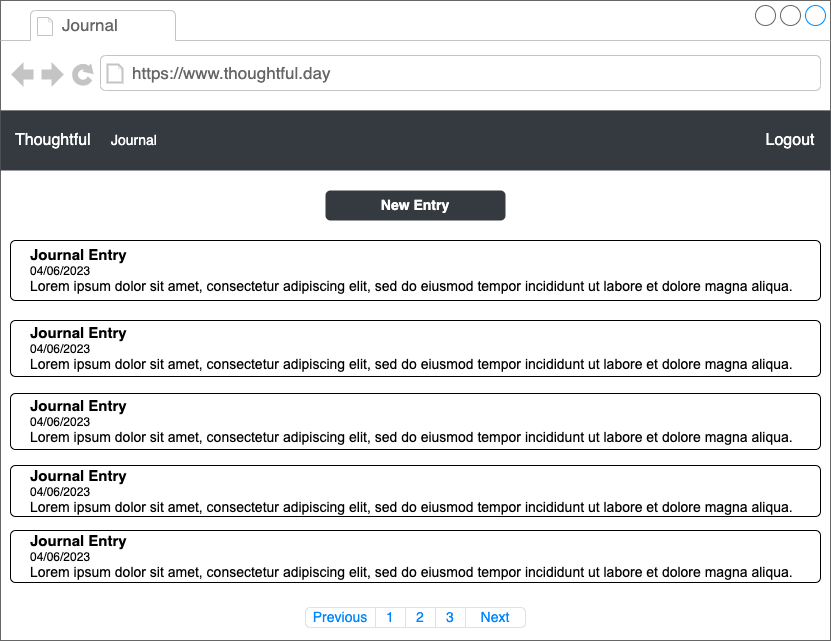

The diagram above was exported from draw.io. Its source (the exported page's mxGraphModel, read from the mxfile embedded in the PNG):
<mxGraphModel dx="1027" dy="809" grid="1" gridSize="10" guides="1" tooltips="1" connect="1" arrows="1" fold="1" page="1" pageScale="1" pageWidth="850" pageHeight="1100" math="0" shadow="0">
  <root>
    <mxCell id="0" />
    <mxCell id="1" parent="0" />
    <mxCell id="eVFFR3-x4K9Wu56PvDzQ-1" value="" style="strokeWidth=1;shadow=0;dashed=0;align=center;html=1;shape=mxgraph.mockup.containers.browserWindow;rSize=0;strokeColor=#666666;strokeColor2=#008cff;strokeColor3=#c4c4c4;mainText=,;recursiveResize=0;" parent="1" vertex="1">
      <mxGeometry x="10" y="60" width="830" height="640" as="geometry" />
    </mxCell>
    <mxCell id="eVFFR3-x4K9Wu56PvDzQ-2" value="Journal" style="strokeWidth=1;shadow=0;dashed=0;align=center;html=1;shape=mxgraph.mockup.containers.anchor;fontSize=17;fontColor=#666666;align=left;" parent="eVFFR3-x4K9Wu56PvDzQ-1" vertex="1">
      <mxGeometry x="60" y="12" width="110" height="26" as="geometry" />
    </mxCell>
    <mxCell id="eVFFR3-x4K9Wu56PvDzQ-3" value="https://www.thoughtful.day" style="strokeWidth=1;shadow=0;dashed=0;align=center;html=1;shape=mxgraph.mockup.containers.anchor;rSize=0;fontSize=17;fontColor=#666666;align=left;" parent="eVFFR3-x4K9Wu56PvDzQ-1" vertex="1">
      <mxGeometry x="130" y="60" width="250" height="26" as="geometry" />
    </mxCell>
    <mxCell id="eVFFR3-x4K9Wu56PvDzQ-4" value="Thoughtful" style="html=1;shadow=0;dashed=0;fillColor=#343A40;strokeColor=none;fontSize=16;fontColor=#ffffff;align=left;spacing=15;" parent="eVFFR3-x4K9Wu56PvDzQ-1" vertex="1">
      <mxGeometry y="110" width="830" height="60" as="geometry" />
    </mxCell>
    <mxCell id="eVFFR3-x4K9Wu56PvDzQ-5" value="Journal" style="fillColor=none;strokeColor=none;fontSize=14;fontColor=#FFFFFF;align=center;" parent="eVFFR3-x4K9Wu56PvDzQ-4" vertex="1">
      <mxGeometry width="70" height="40" relative="1" as="geometry">
        <mxPoint x="99" y="9" as="offset" />
      </mxGeometry>
    </mxCell>
    <mxCell id="yJJ1TB1VyKhSPyHq2Gy8-1" value="Logout" style="html=1;shadow=0;dashed=0;shape=mxgraph.bootstrap.rrect;rSize=5;strokeColor=none;strokeWidth=1;fillColor=#343A40;fontColor=#ffffff;whiteSpace=wrap;align=center;verticalAlign=middle;spacingLeft=0;fontStyle=0;fontSize=16;spacing=5;" parent="eVFFR3-x4K9Wu56PvDzQ-4" vertex="1">
      <mxGeometry x="760" y="10" width="60" height="40" as="geometry" />
    </mxCell>
    <mxCell id="kj1JMG1ugugfII_f4Epz-31" value="" style="html=1;shadow=0;dashed=0;shape=mxgraph.bootstrap.rrect;rSize=5;strokeColor=#DEE2E6;html=1;whiteSpace=wrap;fillColor=#ffffff;fontColor=#0085FC;fontSize=14;" parent="eVFFR3-x4K9Wu56PvDzQ-1" vertex="1">
      <mxGeometry x="305" y="607" width="220" height="20" as="geometry" />
    </mxCell>
    <mxCell id="kj1JMG1ugugfII_f4Epz-32" value="Previous" style="strokeColor=inherit;fillColor=inherit;gradientColor=inherit;fontColor=inherit;html=1;shadow=0;dashed=0;shape=mxgraph.bootstrap.leftButton;rSize=5;perimeter=none;whiteSpace=wrap;resizeHeight=1;fontSize=14;" parent="kj1JMG1ugugfII_f4Epz-31" vertex="1">
      <mxGeometry width="70" height="20" relative="1" as="geometry" />
    </mxCell>
    <mxCell id="kj1JMG1ugugfII_f4Epz-33" value="1" style="strokeColor=inherit;fillColor=inherit;gradientColor=inherit;fontColor=inherit;html=1;shadow=0;dashed=0;perimeter=none;whiteSpace=wrap;resizeHeight=1;fontSize=14;" parent="kj1JMG1ugugfII_f4Epz-31" vertex="1">
      <mxGeometry width="30" height="20" relative="1" as="geometry">
        <mxPoint x="70" as="offset" />
      </mxGeometry>
    </mxCell>
    <mxCell id="kj1JMG1ugugfII_f4Epz-34" value="2" style="strokeColor=inherit;fillColor=inherit;gradientColor=inherit;fontColor=inherit;html=1;shadow=0;dashed=0;perimeter=none;whiteSpace=wrap;resizeHeight=1;fontSize=14;" parent="kj1JMG1ugugfII_f4Epz-31" vertex="1">
      <mxGeometry width="30" height="20" relative="1" as="geometry">
        <mxPoint x="100" as="offset" />
      </mxGeometry>
    </mxCell>
    <mxCell id="kj1JMG1ugugfII_f4Epz-35" value="3" style="strokeColor=inherit;fillColor=inherit;gradientColor=inherit;fontColor=inherit;html=1;shadow=0;dashed=0;perimeter=none;whiteSpace=wrap;resizeHeight=1;fontSize=14;" parent="kj1JMG1ugugfII_f4Epz-31" vertex="1">
      <mxGeometry width="30" height="20" relative="1" as="geometry">
        <mxPoint x="130" as="offset" />
      </mxGeometry>
    </mxCell>
    <mxCell id="kj1JMG1ugugfII_f4Epz-36" value="Next" style="strokeColor=inherit;fillColor=inherit;gradientColor=inherit;fontColor=inherit;html=1;shadow=0;dashed=0;shape=mxgraph.bootstrap.rightButton;rSize=5;perimeter=none;whiteSpace=wrap;resizeHeight=1;fontSize=14;" parent="kj1JMG1ugugfII_f4Epz-31" vertex="1">
      <mxGeometry x="1" width="60" height="20" relative="1" as="geometry">
        <mxPoint x="-60" as="offset" />
      </mxGeometry>
    </mxCell>
    <mxCell id="hIKfj-QDDIiRge9lyT_3-3" value="" style="group" parent="eVFFR3-x4K9Wu56PvDzQ-1" vertex="1" connectable="0">
      <mxGeometry x="10" y="406" width="810" height="56" as="geometry" />
    </mxCell>
    <mxCell id="kj1JMG1ugugfII_f4Epz-28" value="&lt;b style=&quot;&quot;&gt;&lt;span style=&quot;font-size: 15px;&quot;&gt;Journal Entry&amp;nbsp;&lt;/span&gt;&lt;br&gt;&lt;div style=&quot;text-align: left;&quot;&gt;&lt;span style=&quot;text-align: justify; background-color: initial; font-weight: normal;&quot;&gt;04/06/2023&lt;/span&gt;&lt;/div&gt;&lt;div style=&quot;text-align: left;&quot;&gt;&lt;span style=&quot;font-size: 14px; font-family: &amp;quot;open sans&amp;quot;, arial, sans-serif; text-align: justify; background-color: initial; font-weight: normal;&quot;&gt;Lorem ipsum dolor sit amet, consectetur adipiscing elit, sed do eiusmod tempor incididunt ut labore et dolore magna aliqua.&amp;nbsp;&lt;/span&gt;&lt;/div&gt;&lt;/b&gt;" style="html=1;shadow=0;dashed=0;shape=mxgraph.bootstrap.rrect;rSize=5;strokeWidth=1;whiteSpace=wrap;align=left;verticalAlign=middle;spacing=20;" parent="hIKfj-QDDIiRge9lyT_3-3" vertex="1">
      <mxGeometry y="-13" width="810" height="56" as="geometry" />
    </mxCell>
    <mxCell id="F7a3CvBYOq9YgwxZugtg-23" value="Tag: Emotion" style="text;html=1;strokeColor=none;fillColor=none;align=left;verticalAlign=middle;whiteSpace=wrap;rounded=0;fontSize=15;fontColor=#FFFFFF;" parent="hIKfj-QDDIiRge9lyT_3-3" vertex="1">
      <mxGeometry x="630" width="180" height="30" as="geometry" />
    </mxCell>
    <mxCell id="hIKfj-QDDIiRge9lyT_3-6" value="" style="group" parent="eVFFR3-x4K9Wu56PvDzQ-1" vertex="1" connectable="0">
      <mxGeometry x="10" y="320" width="810" height="56" as="geometry" />
    </mxCell>
    <mxCell id="hIKfj-QDDIiRge9lyT_3-7" value="&lt;b style=&quot;&quot;&gt;&lt;span style=&quot;font-size: 15px;&quot;&gt;Journal Entry&amp;nbsp;&lt;/span&gt;&lt;br&gt;&lt;div style=&quot;text-align: left;&quot;&gt;&lt;span style=&quot;text-align: justify; background-color: initial; font-weight: normal;&quot;&gt;04/06/2023&lt;/span&gt;&lt;/div&gt;&lt;div style=&quot;text-align: left;&quot;&gt;&lt;span style=&quot;font-size: 14px; font-family: &amp;quot;open sans&amp;quot;, arial, sans-serif; text-align: justify; background-color: initial; font-weight: normal;&quot;&gt;Lorem ipsum dolor sit amet, consectetur adipiscing elit, sed do eiusmod tempor incididunt ut labore et dolore magna aliqua.&amp;nbsp;&lt;/span&gt;&lt;/div&gt;&lt;/b&gt;" style="html=1;shadow=0;dashed=0;shape=mxgraph.bootstrap.rrect;rSize=5;strokeWidth=1;whiteSpace=wrap;align=left;verticalAlign=middle;spacing=20;" parent="hIKfj-QDDIiRge9lyT_3-6" vertex="1">
      <mxGeometry width="810" height="56" as="geometry" />
    </mxCell>
    <mxCell id="hIKfj-QDDIiRge9lyT_3-8" value="Tag: Emotion" style="text;html=1;strokeColor=none;fillColor=none;align=left;verticalAlign=middle;whiteSpace=wrap;rounded=0;fontSize=15;fontColor=#FFFFFF;" parent="hIKfj-QDDIiRge9lyT_3-6" vertex="1">
      <mxGeometry x="630" width="180" height="30" as="geometry" />
    </mxCell>
    <mxCell id="hIKfj-QDDIiRge9lyT_3-9" value="New Entry" style="html=1;shadow=0;dashed=0;shape=mxgraph.bootstrap.rrect;rSize=5;strokeColor=none;strokeWidth=1;fillColor=#343A40;fontColor=#FFFFFF;whiteSpace=wrap;align=center;verticalAlign=middle;spacingLeft=0;fontStyle=1;fontSize=14;spacing=5;" parent="eVFFR3-x4K9Wu56PvDzQ-1" vertex="1">
      <mxGeometry x="325" y="190" width="180" height="30" as="geometry" />
    </mxCell>
    <mxCell id="hIKfj-QDDIiRge9lyT_3-1" value="" style="group" parent="eVFFR3-x4K9Wu56PvDzQ-1" vertex="1" connectable="0">
      <mxGeometry x="10" y="240" width="810" height="60" as="geometry" />
    </mxCell>
    <mxCell id="kj1JMG1ugugfII_f4Epz-26" value="&lt;b style=&quot;&quot;&gt;&lt;span style=&quot;font-size: 15px;&quot;&gt;Journal Entry&amp;nbsp;&lt;/span&gt;&lt;br&gt;&lt;div style=&quot;text-align: left;&quot;&gt;&lt;span style=&quot;text-align: justify; background-color: initial; font-weight: normal;&quot;&gt;04/06/2023&lt;/span&gt;&lt;/div&gt;&lt;div style=&quot;text-align: left;&quot;&gt;&lt;span style=&quot;font-size: 14px; font-family: &amp;quot;open sans&amp;quot;, arial, sans-serif; text-align: justify; background-color: initial; font-weight: normal;&quot;&gt;Lorem ipsum dolor sit amet, consectetur adipiscing elit, sed do eiusmod tempor incididunt ut labore et dolore magna aliqua.&amp;nbsp;&lt;/span&gt;&lt;/div&gt;&lt;/b&gt;" style="html=1;shadow=0;dashed=0;shape=mxgraph.bootstrap.rrect;rSize=5;strokeWidth=1;whiteSpace=wrap;align=left;verticalAlign=middle;spacing=20;" parent="hIKfj-QDDIiRge9lyT_3-1" vertex="1">
      <mxGeometry width="810" height="60" as="geometry" />
    </mxCell>
    <mxCell id="F7a3CvBYOq9YgwxZugtg-1" value="Tag: Emotion" style="text;html=1;strokeColor=none;fillColor=none;align=left;verticalAlign=middle;whiteSpace=wrap;rounded=0;fontSize=15;fontColor=#FFFFFF;" parent="hIKfj-QDDIiRge9lyT_3-1" vertex="1">
      <mxGeometry x="630" width="180" height="30" as="geometry" />
    </mxCell>
    <mxCell id="hIKfj-QDDIiRge9lyT_3-4" value="" style="group" parent="eVFFR3-x4K9Wu56PvDzQ-1" vertex="1" connectable="0">
      <mxGeometry x="10" y="465" width="810" height="51" as="geometry" />
    </mxCell>
    <mxCell id="kj1JMG1ugugfII_f4Epz-29" value="&lt;b style=&quot;&quot;&gt;&lt;span style=&quot;font-size: 15px;&quot;&gt;Journal Entry&amp;nbsp;&lt;/span&gt;&lt;br&gt;&lt;div style=&quot;text-align: left;&quot;&gt;&lt;span style=&quot;text-align: justify; background-color: initial; font-weight: normal;&quot;&gt;04/06/2023&lt;/span&gt;&lt;/div&gt;&lt;div style=&quot;text-align: left;&quot;&gt;&lt;span style=&quot;font-size: 14px; font-family: &amp;quot;open sans&amp;quot;, arial, sans-serif; text-align: justify; background-color: initial; font-weight: normal;&quot;&gt;Lorem ipsum dolor sit amet, consectetur adipiscing elit, sed do eiusmod tempor incididunt ut labore et dolore magna aliqua.&amp;nbsp;&lt;/span&gt;&lt;/div&gt;&lt;/b&gt;" style="html=1;shadow=0;dashed=0;shape=mxgraph.bootstrap.rrect;rSize=5;strokeWidth=1;whiteSpace=wrap;align=left;verticalAlign=middle;spacing=20;" parent="hIKfj-QDDIiRge9lyT_3-4" vertex="1">
      <mxGeometry width="810" height="51" as="geometry" />
    </mxCell>
    <mxCell id="F7a3CvBYOq9YgwxZugtg-24" value="Tag: Emotion" style="text;html=1;strokeColor=none;fillColor=none;align=left;verticalAlign=middle;whiteSpace=wrap;rounded=0;fontSize=15;fontColor=#FFFFFF;" parent="hIKfj-QDDIiRge9lyT_3-4" vertex="1">
      <mxGeometry x="630" width="180" height="30" as="geometry" />
    </mxCell>
    <mxCell id="hIKfj-QDDIiRge9lyT_3-5" value="" style="group" parent="eVFFR3-x4K9Wu56PvDzQ-1" vertex="1" connectable="0">
      <mxGeometry x="10" y="530" width="810" height="52" as="geometry" />
    </mxCell>
    <mxCell id="kj1JMG1ugugfII_f4Epz-30" value="&lt;b style=&quot;&quot;&gt;&lt;span style=&quot;font-size: 15px;&quot;&gt;Journal Entry&amp;nbsp;&lt;/span&gt;&lt;br&gt;&lt;div style=&quot;text-align: left;&quot;&gt;&lt;span style=&quot;text-align: justify; background-color: initial; font-weight: normal;&quot;&gt;04/06/2023&lt;/span&gt;&lt;/div&gt;&lt;div style=&quot;text-align: left;&quot;&gt;&lt;span style=&quot;font-size: 14px; font-family: &amp;quot;open sans&amp;quot;, arial, sans-serif; text-align: justify; background-color: initial; font-weight: normal;&quot;&gt;Lorem ipsum dolor sit amet, consectetur adipiscing elit, sed do eiusmod tempor incididunt ut labore et dolore magna aliqua.&amp;nbsp;&lt;/span&gt;&lt;/div&gt;&lt;/b&gt;" style="html=1;shadow=0;dashed=0;shape=mxgraph.bootstrap.rrect;rSize=5;strokeWidth=1;whiteSpace=wrap;align=left;verticalAlign=middle;spacing=20;" parent="hIKfj-QDDIiRge9lyT_3-5" vertex="1">
      <mxGeometry width="810" height="52" as="geometry" />
    </mxCell>
    <mxCell id="F7a3CvBYOq9YgwxZugtg-25" value="Tag: Emotion" style="text;html=1;strokeColor=none;fillColor=none;align=left;verticalAlign=middle;whiteSpace=wrap;rounded=0;fontSize=15;fontColor=#FFFFFF;" parent="hIKfj-QDDIiRge9lyT_3-5" vertex="1">
      <mxGeometry x="630" width="180" height="30" as="geometry" />
    </mxCell>
  </root>
</mxGraphModel>